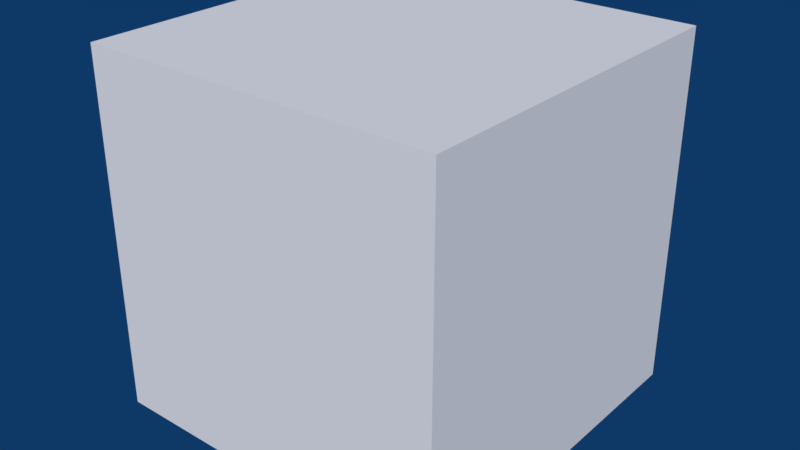 # Source: deg_driver_object_transform.blend  (saved by Blender 2.79.1; exported with 4.5.12 LTS)
import bpy
from mathutils import Matrix  # noqa: F401  (used for matrix-valued properties, if any)

bpy.ops.wm.read_factory_settings(use_empty=True)
scene = bpy.context.scene
scene.name = 'Scene'

# ---- collections
col_collection_1 = bpy.data.collections.new('Collection 1'); scene.collection.children.link(col_collection_1)

# ---- world
world_world = bpy.data.worlds.new('World'); scene.world = world_world
world_world.color = (0.004391, 0.03955, 0.1329)
world_world.use_sun_shadow = False
world_world.sun_shadow_jitter_overblur = 0.0
world_world.cycles.sampling_method = 'MANUAL'

# ---- meshes
me_cube_001 = bpy.data.meshes.new('Cube.001')
me_cube_001.from_pydata([(-1.0, -1.0, -1.0), (-1.0, -1.0, 1.0), (-1.0, 1.0, -1.0), (-1.0, 1.0, 1.0), (1.0, -1.0, -1.0), (1.0, -1.0, 1.0), (1.0, 1.0, -1.0), (1.0, 1.0, 1.0)], [], [(0, 1, 3, 2), (2, 3, 7, 6), (6, 7, 5, 4), (4, 5, 1, 0), (2, 6, 4, 0), (7, 3, 1, 5)])
me_cube_001.use_remesh_preserve_volume = False
me_cube_001.use_remesh_preserve_attributes = False
me_cube_001.use_mirror_vertex_groups = False
me_cube_001.update()

# ---- objects
ob_empty = bpy.data.objects.new('Empty', None)
ob_cube = bpy.data.objects.new('Cube', me_cube_001)

# ---- transforms, parenting, visibility, modifiers, constraints
ob_empty.location = (2.0, 0.0, 0.0)
ob_empty.empty_image_offset = (0.0, 0.0)
ob_empty.lineart.crease_threshold = 0.0
ob_cube.location = (0.0, 0.0, 0.0)
ob_cube.lineart.crease_threshold = 0.0

# ---- collection membership
col_collection_1.objects.link(ob_empty)
col_collection_1.objects.link(ob_cube)

# ---- scene / render settings (as saved in the file)
scene.frame_start = 1; scene.frame_end = 250; scene.frame_set(1)
scene.render.engine = 'CYCLES'
scene.render.image_settings.color_mode = 'RGB'
scene.render.resolution_percentage = 50
scene.render.dither_intensity = 0.0
scene.render.use_border = True
scene.render.bake_margin = 2
scene.render.bake_bias = 0.0
scene.cycles.use_denoising = False
scene.cycles.samples = 128
scene.cycles.sampling_pattern = 'TABULATED_SOBOL'
scene.cycles.use_adaptive_sampling = False
scene.cycles.use_light_tree = False
scene.view_settings.view_transform = 'Standard'
bpy.context.view_layer.update()

# ---- added for rendering (the .blend has no active camera and no usable light): camera, sun
cam_auto = bpy.data.cameras.new('AutoCamera')
cam_auto.lens = 50.0
cam_auto.sensor_width = 36.0
cam_auto.clip_end = 1000.0
ob_auto_camera = bpy.data.objects.new('AutoCamera', cam_auto)
scene.collection.objects.link(ob_auto_camera)
ob_auto_camera.location = (3.20507, -3.84609, 2.56406)
ob_auto_camera.rotation_euler = (1.09748, -7.21219e-08, 0.694738)
scene.camera = ob_auto_camera
light_auto_sun = bpy.data.lights.new('AutoSun', 'SUN')
light_auto_sun.energy = 3.0
light_auto_sun.angle = 0.0523599
ob_auto_sun = bpy.data.objects.new('AutoSun', light_auto_sun)
scene.collection.objects.link(ob_auto_sun)
ob_auto_sun.rotation_euler = (0.872665, 0.174533, 0.523599)
bpy.context.view_layer.update()
